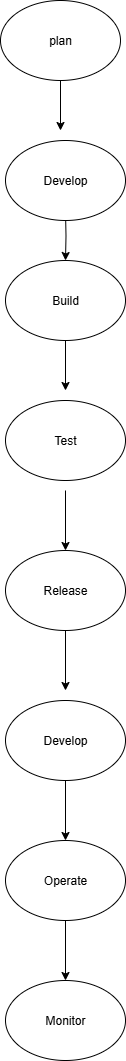

The diagram above was exported from draw.io. Its source (the exported page's mxGraphModel, read from the mxfile embedded in the PNG):
<mxGraphModel dx="2084" dy="1054" grid="1" gridSize="10" guides="1" tooltips="1" connect="1" arrows="1" fold="1" page="1" pageScale="1" pageWidth="850" pageHeight="1100" math="0" shadow="0">
  <root>
    <mxCell id="0" />
    <mxCell id="1" parent="0" />
    <mxCell id="wWerjyv_DHEjFiSUu8sh-1" value="plan" style="ellipse;whiteSpace=wrap;html=1;" parent="1" vertex="1">
      <mxGeometry x="360" y="30" width="120" height="80" as="geometry" />
    </mxCell>
    <mxCell id="wWerjyv_DHEjFiSUu8sh-3" value="Build" style="ellipse;whiteSpace=wrap;html=1;" parent="1" vertex="1">
      <mxGeometry x="365" y="290" width="120" height="80" as="geometry" />
    </mxCell>
    <mxCell id="wWerjyv_DHEjFiSUu8sh-4" value="Test" style="ellipse;whiteSpace=wrap;html=1;" parent="1" vertex="1">
      <mxGeometry x="365" y="430" width="120" height="80" as="geometry" />
    </mxCell>
    <mxCell id="wWerjyv_DHEjFiSUu8sh-7" value="Operate" style="ellipse;whiteSpace=wrap;html=1;" parent="1" vertex="1">
      <mxGeometry x="365" y="870" width="120" height="80" as="geometry" />
    </mxCell>
    <mxCell id="2v37qhgiEe7SUbEr_EF8-13" style="edgeStyle=orthogonalEdgeStyle;rounded=0;orthogonalLoop=1;jettySize=auto;html=1;entryX=0.5;entryY=0;entryDx=0;entryDy=0;" edge="1" parent="1" target="wWerjyv_DHEjFiSUu8sh-3">
      <mxGeometry relative="1" as="geometry">
        <mxPoint x="425" y="240" as="sourcePoint" />
      </mxGeometry>
    </mxCell>
    <mxCell id="2v37qhgiEe7SUbEr_EF8-3" value="Release" style="ellipse;whiteSpace=wrap;html=1;" vertex="1" parent="1">
      <mxGeometry x="365" y="580" width="120" height="80" as="geometry" />
    </mxCell>
    <mxCell id="2v37qhgiEe7SUbEr_EF8-4" value="Develop" style="ellipse;whiteSpace=wrap;html=1;" vertex="1" parent="1">
      <mxGeometry x="365" y="730" width="120" height="80" as="geometry" />
    </mxCell>
    <mxCell id="2v37qhgiEe7SUbEr_EF8-9" value="" style="endArrow=classic;html=1;rounded=0;" edge="1" parent="1" source="wWerjyv_DHEjFiSUu8sh-3">
      <mxGeometry width="50" height="50" relative="1" as="geometry">
        <mxPoint x="260" y="420" as="sourcePoint" />
        <mxPoint x="425" y="420" as="targetPoint" />
      </mxGeometry>
    </mxCell>
    <mxCell id="2v37qhgiEe7SUbEr_EF8-10" value="" style="endArrow=classic;html=1;rounded=0;exitX=0.5;exitY=1;exitDx=0;exitDy=0;" edge="1" parent="1" source="wWerjyv_DHEjFiSUu8sh-1">
      <mxGeometry width="50" height="50" relative="1" as="geometry">
        <mxPoint x="260" y="300" as="sourcePoint" />
        <mxPoint x="420" y="160" as="targetPoint" />
      </mxGeometry>
    </mxCell>
    <mxCell id="2v37qhgiEe7SUbEr_EF8-14" value="" style="endArrow=classic;html=1;rounded=0;entryX=0.5;entryY=0;entryDx=0;entryDy=0;" edge="1" parent="1" target="2v37qhgiEe7SUbEr_EF8-3">
      <mxGeometry width="50" height="50" relative="1" as="geometry">
        <mxPoint x="425" y="520" as="sourcePoint" />
        <mxPoint x="310" y="630" as="targetPoint" />
      </mxGeometry>
    </mxCell>
    <mxCell id="2v37qhgiEe7SUbEr_EF8-15" value="" style="endArrow=classic;html=1;rounded=0;exitX=0.5;exitY=1;exitDx=0;exitDy=0;" edge="1" parent="1" source="2v37qhgiEe7SUbEr_EF8-3">
      <mxGeometry width="50" height="50" relative="1" as="geometry">
        <mxPoint x="260" y="680" as="sourcePoint" />
        <mxPoint x="425" y="720" as="targetPoint" />
      </mxGeometry>
    </mxCell>
    <mxCell id="2v37qhgiEe7SUbEr_EF8-16" value="" style="endArrow=classic;html=1;rounded=0;entryX=0.5;entryY=0;entryDx=0;entryDy=0;exitX=0.5;exitY=1;exitDx=0;exitDy=0;" edge="1" parent="1" source="2v37qhgiEe7SUbEr_EF8-4" target="wWerjyv_DHEjFiSUu8sh-7">
      <mxGeometry width="50" height="50" relative="1" as="geometry">
        <mxPoint x="425" y="860" as="sourcePoint" />
        <mxPoint x="310" y="630" as="targetPoint" />
      </mxGeometry>
    </mxCell>
    <mxCell id="2v37qhgiEe7SUbEr_EF8-17" value="Develop" style="ellipse;whiteSpace=wrap;html=1;" vertex="1" parent="1">
      <mxGeometry x="365" y="170" width="120" height="80" as="geometry" />
    </mxCell>
    <mxCell id="2v37qhgiEe7SUbEr_EF8-18" value="Monitor" style="ellipse;whiteSpace=wrap;html=1;" vertex="1" parent="1">
      <mxGeometry x="365" y="1010" width="120" height="80" as="geometry" />
    </mxCell>
    <mxCell id="2v37qhgiEe7SUbEr_EF8-19" value="" style="endArrow=classic;html=1;rounded=0;exitX=0.5;exitY=1;exitDx=0;exitDy=0;entryX=0.5;entryY=0;entryDx=0;entryDy=0;" edge="1" parent="1" source="wWerjyv_DHEjFiSUu8sh-7" target="2v37qhgiEe7SUbEr_EF8-18">
      <mxGeometry width="50" height="50" relative="1" as="geometry">
        <mxPoint x="440" y="910" as="sourcePoint" />
        <mxPoint x="490" y="860" as="targetPoint" />
      </mxGeometry>
    </mxCell>
  </root>
</mxGraphModel>